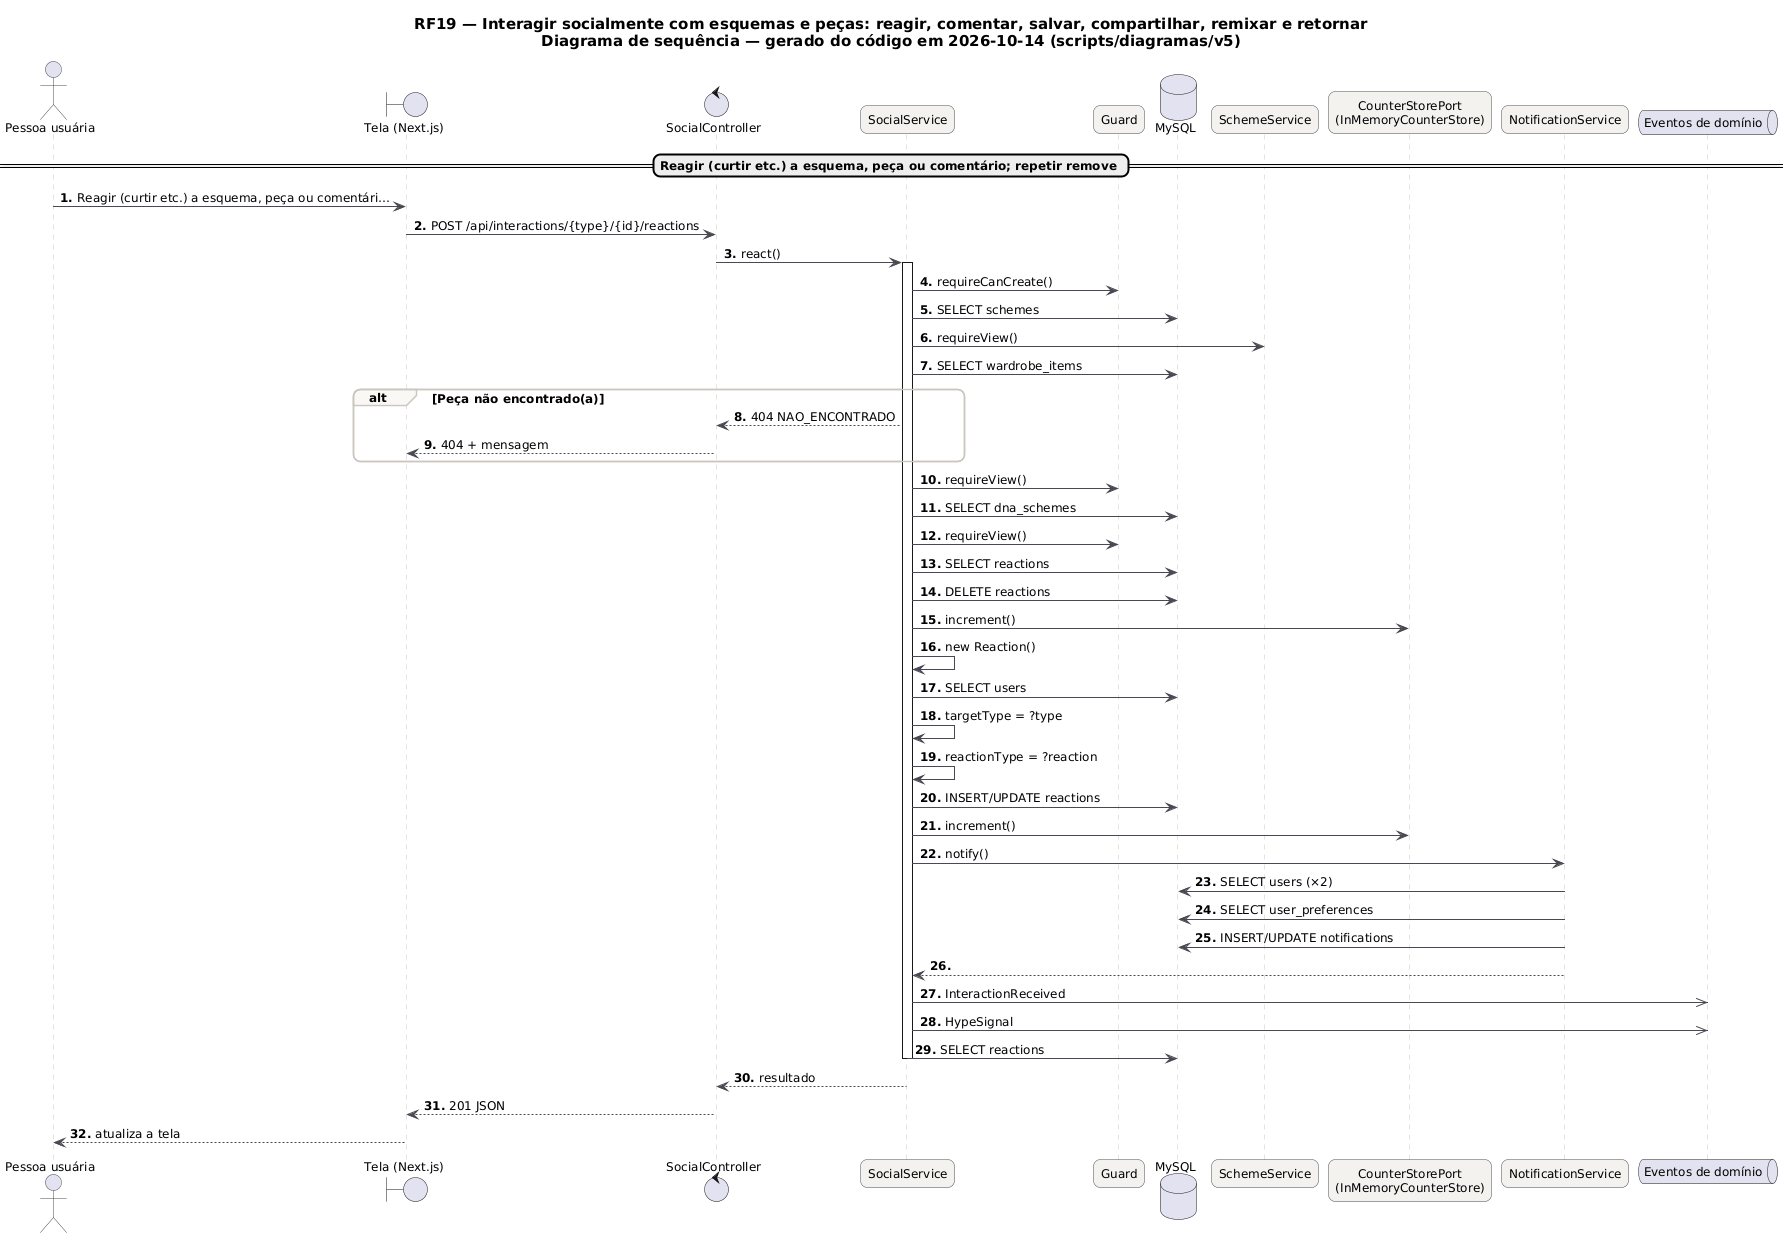

The diagram above was rendered by PlantUML. Its source (embedded in the PNG):
@startuml RF19_Sequencia
skinparam backgroundColor #FFFFFF
skinparam shadowing false
skinparam defaultFontName "DejaVu Sans"
skinparam defaultFontSize 12
skinparam titleFontSize 15
skinparam roundcorner 14
skinparam ArrowColor #52606D
skinparam note {
  BackgroundColor #FFFDEB
  BorderColor #D8CE78
  FontColor #554F24
}
skinparam sequence {
  ArrowColor #4A4852
  LifeLineBorderColor #CBC6BE
  ParticipantBackgroundColor #F4F2EF
  ParticipantBorderColor #4A4852
  ActorBorderColor #4A4852
  GroupBorderColor #CBC6BE
  GroupBackgroundColor #FAF8F5
}
autonumber "<b>0."
title RF19 — Interagir socialmente com esquemas e peças: reagir, comentar, salvar, compartilhar, remixar e retornar\nDiagrama de sequência — gerado do código em 2026-10-14 (scripts/diagramas/v5)

actor "Pessoa usuária" as U
boundary "Tela (Next.js)" as P
control "SocialController" as SocialController
participant "SocialService" as SocialService
participant "Guard" as Guard
database "MySQL" as DB_MySQL
participant "SchemeService" as SchemeService
participant "CounterStorePort\n(InMemoryCounterStore)" as CounterStorePort
participant "NotificationService" as NotificationService
queue "Eventos de domínio" as EV
== Reagir (curtir etc.) a esquema, peça ou comentário; repetir remove ==
U -> P : Reagir (curtir etc.) a esquema, peça ou comentári…
P -> SocialController : POST /api/interactions/{type}/{id}/reactions
SocialController -> SocialService : react()
activate SocialService
SocialService -> Guard : requireCanCreate()
SocialService -> DB_MySQL : SELECT schemes
SocialService -> SchemeService : requireView()
SocialService -> DB_MySQL : SELECT wardrobe_items
alt Peça não encontrado(a)
SocialService --> SocialController : 404 NAO_ENCONTRADO
SocialController --> P : 404 + mensagem
end
SocialService -> Guard : requireView()
SocialService -> DB_MySQL : SELECT dna_schemes
SocialService -> Guard : requireView()
SocialService -> DB_MySQL : SELECT reactions
SocialService -> DB_MySQL : DELETE reactions
SocialService -> CounterStorePort : increment()
SocialService -> SocialService : new Reaction()
SocialService -> DB_MySQL : SELECT users
SocialService -> SocialService : targetType = ?type
SocialService -> SocialService : reactionType = ?reaction
SocialService -> DB_MySQL : INSERT/UPDATE reactions
SocialService -> CounterStorePort : increment()
SocialService -> NotificationService : notify()
NotificationService -> DB_MySQL : SELECT users (×2)
NotificationService -> DB_MySQL : SELECT user_preferences
NotificationService -> DB_MySQL : INSERT/UPDATE notifications
NotificationService --> SocialService
SocialService ->> EV : InteractionReceived
SocialService ->> EV : HypeSignal
SocialService -> DB_MySQL : SELECT reactions
deactivate SocialService
SocialService --> SocialController : resultado
SocialController --> P : 201 JSON
P --> U : atualiza a tela
@enduml